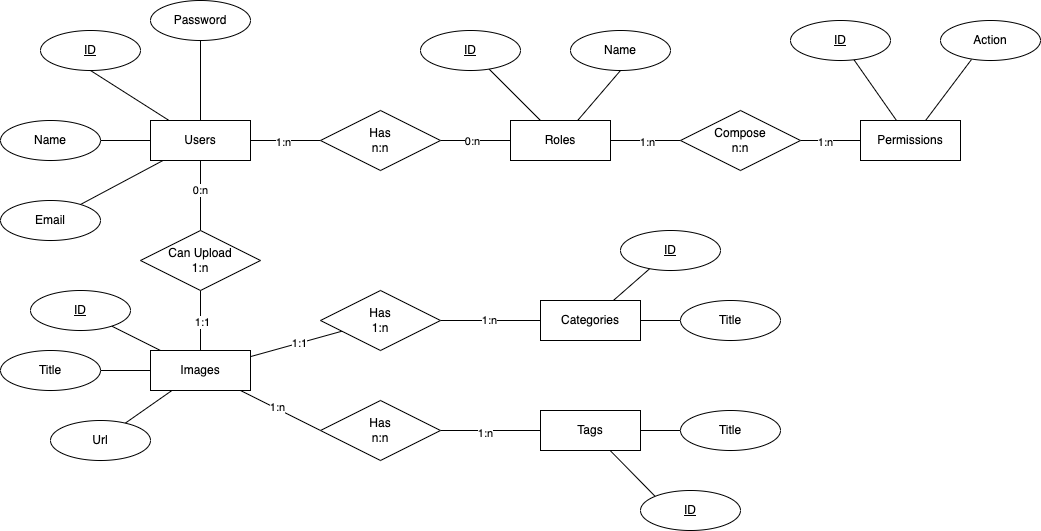

The diagram above was exported from draw.io. Its source (the exported page's mxGraphModel, read from the mxfile embedded in the PNG):
<mxGraphModel dx="1426" dy="662" grid="1" gridSize="10" guides="1" tooltips="1" connect="1" arrows="1" fold="1" page="1" pageScale="1" pageWidth="850" pageHeight="1100" math="0" shadow="0" extFonts="Permanent Marker^https://fonts.googleapis.com/css?family=Permanent+Marker">
  <root>
    <mxCell id="0" />
    <mxCell id="1" parent="0" />
    <mxCell id="nj0PLtSeytT7BQnqRXpF-4" value="" style="rounded=0;orthogonalLoop=1;jettySize=auto;html=1;endArrow=none;endFill=0;" edge="1" parent="1" source="nj0PLtSeytT7BQnqRXpF-1" target="nj0PLtSeytT7BQnqRXpF-2">
      <mxGeometry relative="1" as="geometry" />
    </mxCell>
    <mxCell id="nj0PLtSeytT7BQnqRXpF-6" value="1:n" style="edgeLabel;html=1;align=center;verticalAlign=middle;resizable=0;points=[];" vertex="1" connectable="0" parent="nj0PLtSeytT7BQnqRXpF-4">
      <mxGeometry x="-0.075" y="-1" relative="1" as="geometry">
        <mxPoint as="offset" />
      </mxGeometry>
    </mxCell>
    <mxCell id="nj0PLtSeytT7BQnqRXpF-11" style="rounded=0;orthogonalLoop=1;jettySize=auto;html=1;entryX=0.5;entryY=1;entryDx=0;entryDy=0;endArrow=none;endFill=0;" edge="1" parent="1" source="nj0PLtSeytT7BQnqRXpF-1" target="nj0PLtSeytT7BQnqRXpF-10">
      <mxGeometry relative="1" as="geometry" />
    </mxCell>
    <mxCell id="nj0PLtSeytT7BQnqRXpF-14" style="edgeStyle=none;rounded=0;orthogonalLoop=1;jettySize=auto;html=1;endArrow=none;endFill=0;" edge="1" parent="1" source="nj0PLtSeytT7BQnqRXpF-1" target="nj0PLtSeytT7BQnqRXpF-12">
      <mxGeometry relative="1" as="geometry" />
    </mxCell>
    <mxCell id="nj0PLtSeytT7BQnqRXpF-15" style="edgeStyle=none;rounded=0;orthogonalLoop=1;jettySize=auto;html=1;endArrow=none;endFill=0;" edge="1" parent="1" source="nj0PLtSeytT7BQnqRXpF-1" target="nj0PLtSeytT7BQnqRXpF-13">
      <mxGeometry relative="1" as="geometry" />
    </mxCell>
    <mxCell id="nj0PLtSeytT7BQnqRXpF-17" style="edgeStyle=none;rounded=0;orthogonalLoop=1;jettySize=auto;html=1;endArrow=none;endFill=0;" edge="1" parent="1" source="nj0PLtSeytT7BQnqRXpF-1" target="nj0PLtSeytT7BQnqRXpF-16">
      <mxGeometry relative="1" as="geometry" />
    </mxCell>
    <mxCell id="nj0PLtSeytT7BQnqRXpF-33" style="edgeStyle=none;rounded=0;orthogonalLoop=1;jettySize=auto;html=1;entryX=0.5;entryY=0;entryDx=0;entryDy=0;endArrow=none;endFill=0;" edge="1" parent="1" source="nj0PLtSeytT7BQnqRXpF-1" target="nj0PLtSeytT7BQnqRXpF-30">
      <mxGeometry relative="1" as="geometry" />
    </mxCell>
    <mxCell id="nj0PLtSeytT7BQnqRXpF-34" value="0:n" style="edgeLabel;html=1;align=center;verticalAlign=middle;resizable=0;points=[];" vertex="1" connectable="0" parent="nj0PLtSeytT7BQnqRXpF-33">
      <mxGeometry x="-0.13" y="-1" relative="1" as="geometry">
        <mxPoint y="-1" as="offset" />
      </mxGeometry>
    </mxCell>
    <mxCell id="nj0PLtSeytT7BQnqRXpF-1" value="Users" style="whiteSpace=wrap;html=1;align=center;" vertex="1" parent="1">
      <mxGeometry x="170" y="260" width="100" height="40" as="geometry" />
    </mxCell>
    <mxCell id="nj0PLtSeytT7BQnqRXpF-5" value="" style="rounded=0;orthogonalLoop=1;jettySize=auto;html=1;endArrow=none;endFill=0;" edge="1" parent="1" source="nj0PLtSeytT7BQnqRXpF-2" target="nj0PLtSeytT7BQnqRXpF-3">
      <mxGeometry relative="1" as="geometry" />
    </mxCell>
    <mxCell id="nj0PLtSeytT7BQnqRXpF-7" value="0:n" style="edgeLabel;html=1;align=center;verticalAlign=middle;resizable=0;points=[];" vertex="1" connectable="0" parent="nj0PLtSeytT7BQnqRXpF-5">
      <mxGeometry x="-0.1111" relative="1" as="geometry">
        <mxPoint as="offset" />
      </mxGeometry>
    </mxCell>
    <mxCell id="nj0PLtSeytT7BQnqRXpF-2" value="Has&lt;br&gt;n:n" style="shape=rhombus;perimeter=rhombusPerimeter;whiteSpace=wrap;html=1;align=center;" vertex="1" parent="1">
      <mxGeometry x="340" y="250" width="120" height="60" as="geometry" />
    </mxCell>
    <mxCell id="nj0PLtSeytT7BQnqRXpF-24" style="edgeStyle=none;rounded=0;orthogonalLoop=1;jettySize=auto;html=1;entryX=0.5;entryY=1;entryDx=0;entryDy=0;endArrow=none;endFill=0;" edge="1" parent="1" source="nj0PLtSeytT7BQnqRXpF-3" target="nj0PLtSeytT7BQnqRXpF-23">
      <mxGeometry relative="1" as="geometry" />
    </mxCell>
    <mxCell id="nj0PLtSeytT7BQnqRXpF-57" style="edgeStyle=none;rounded=0;orthogonalLoop=1;jettySize=auto;html=1;endArrow=none;endFill=0;" edge="1" parent="1" source="nj0PLtSeytT7BQnqRXpF-3" target="nj0PLtSeytT7BQnqRXpF-56">
      <mxGeometry relative="1" as="geometry" />
    </mxCell>
    <mxCell id="nj0PLtSeytT7BQnqRXpF-85" value="" style="edgeStyle=none;rounded=0;orthogonalLoop=1;jettySize=auto;html=1;endArrow=none;endFill=0;" edge="1" parent="1" source="nj0PLtSeytT7BQnqRXpF-3" target="nj0PLtSeytT7BQnqRXpF-83">
      <mxGeometry relative="1" as="geometry" />
    </mxCell>
    <mxCell id="nj0PLtSeytT7BQnqRXpF-86" value="1:n" style="edgeLabel;html=1;align=center;verticalAlign=middle;resizable=0;points=[];" vertex="1" connectable="0" parent="nj0PLtSeytT7BQnqRXpF-85">
      <mxGeometry x="0.0286" y="-1" relative="1" as="geometry">
        <mxPoint as="offset" />
      </mxGeometry>
    </mxCell>
    <mxCell id="nj0PLtSeytT7BQnqRXpF-3" value="Roles" style="whiteSpace=wrap;html=1;align=center;glass=0;sketch=0;shadow=0;rounded=0;" vertex="1" parent="1">
      <mxGeometry x="530" y="260" width="100" height="40" as="geometry" />
    </mxCell>
    <mxCell id="nj0PLtSeytT7BQnqRXpF-10" value="ID" style="ellipse;whiteSpace=wrap;html=1;align=center;fontStyle=4;" vertex="1" parent="1">
      <mxGeometry x="60" y="170" width="100" height="40" as="geometry" />
    </mxCell>
    <mxCell id="nj0PLtSeytT7BQnqRXpF-12" value="Name" style="ellipse;whiteSpace=wrap;html=1;align=center;" vertex="1" parent="1">
      <mxGeometry x="20" y="260" width="100" height="40" as="geometry" />
    </mxCell>
    <mxCell id="nj0PLtSeytT7BQnqRXpF-13" value="Email" style="ellipse;whiteSpace=wrap;html=1;align=center;" vertex="1" parent="1">
      <mxGeometry x="20" y="340" width="100" height="40" as="geometry" />
    </mxCell>
    <mxCell id="nj0PLtSeytT7BQnqRXpF-16" value="Password" style="ellipse;whiteSpace=wrap;html=1;align=center;" vertex="1" parent="1">
      <mxGeometry x="170" y="140" width="100" height="40" as="geometry" />
    </mxCell>
    <mxCell id="nj0PLtSeytT7BQnqRXpF-26" style="edgeStyle=none;rounded=0;orthogonalLoop=1;jettySize=auto;html=1;endArrow=none;endFill=0;" edge="1" parent="1" source="nj0PLtSeytT7BQnqRXpF-20" target="nj0PLtSeytT7BQnqRXpF-25">
      <mxGeometry relative="1" as="geometry">
        <mxPoint x="490.9605066002448" y="542.0323127816177" as="targetPoint" />
      </mxGeometry>
    </mxCell>
    <mxCell id="nj0PLtSeytT7BQnqRXpF-28" style="edgeStyle=none;rounded=0;orthogonalLoop=1;jettySize=auto;html=1;endArrow=none;endFill=0;" edge="1" parent="1" source="nj0PLtSeytT7BQnqRXpF-20" target="nj0PLtSeytT7BQnqRXpF-27">
      <mxGeometry relative="1" as="geometry" />
    </mxCell>
    <mxCell id="nj0PLtSeytT7BQnqRXpF-37" value="" style="edgeStyle=none;rounded=0;orthogonalLoop=1;jettySize=auto;html=1;endArrow=none;endFill=0;" edge="1" parent="1" source="nj0PLtSeytT7BQnqRXpF-20" target="nj0PLtSeytT7BQnqRXpF-36">
      <mxGeometry relative="1" as="geometry" />
    </mxCell>
    <mxCell id="nj0PLtSeytT7BQnqRXpF-61" value="" style="edgeStyle=none;rounded=0;orthogonalLoop=1;jettySize=auto;html=1;endArrow=none;endFill=0;" edge="1" parent="1" source="nj0PLtSeytT7BQnqRXpF-20" target="nj0PLtSeytT7BQnqRXpF-60">
      <mxGeometry relative="1" as="geometry" />
    </mxCell>
    <mxCell id="nj0PLtSeytT7BQnqRXpF-63" value="1:1" style="edgeLabel;html=1;align=center;verticalAlign=middle;resizable=0;points=[];" vertex="1" connectable="0" parent="nj0PLtSeytT7BQnqRXpF-61">
      <mxGeometry x="0.0571" relative="1" as="geometry">
        <mxPoint as="offset" />
      </mxGeometry>
    </mxCell>
    <mxCell id="nj0PLtSeytT7BQnqRXpF-66" style="edgeStyle=none;rounded=0;orthogonalLoop=1;jettySize=auto;html=1;entryX=0;entryY=0.5;entryDx=0;entryDy=0;endArrow=none;endFill=0;" edge="1" parent="1" source="nj0PLtSeytT7BQnqRXpF-20" target="nj0PLtSeytT7BQnqRXpF-65">
      <mxGeometry relative="1" as="geometry" />
    </mxCell>
    <mxCell id="nj0PLtSeytT7BQnqRXpF-67" value="1:n" style="edgeLabel;html=1;align=center;verticalAlign=middle;resizable=0;points=[];" vertex="1" connectable="0" parent="nj0PLtSeytT7BQnqRXpF-66">
      <mxGeometry x="-0.1109" y="1" relative="1" as="geometry">
        <mxPoint as="offset" />
      </mxGeometry>
    </mxCell>
    <mxCell id="nj0PLtSeytT7BQnqRXpF-20" value="Images" style="whiteSpace=wrap;html=1;align=center;" vertex="1" parent="1">
      <mxGeometry x="170" y="490" width="100" height="40" as="geometry" />
    </mxCell>
    <mxCell id="nj0PLtSeytT7BQnqRXpF-23" value="Name" style="ellipse;whiteSpace=wrap;html=1;align=center;" vertex="1" parent="1">
      <mxGeometry x="590" y="170" width="100" height="40" as="geometry" />
    </mxCell>
    <mxCell id="nj0PLtSeytT7BQnqRXpF-25" value="Title" style="ellipse;whiteSpace=wrap;html=1;align=center;" vertex="1" parent="1">
      <mxGeometry x="20" y="490" width="100" height="40" as="geometry" />
    </mxCell>
    <mxCell id="nj0PLtSeytT7BQnqRXpF-27" value="Url" style="ellipse;whiteSpace=wrap;html=1;align=center;" vertex="1" parent="1">
      <mxGeometry x="70" y="560" width="100" height="40" as="geometry" />
    </mxCell>
    <mxCell id="nj0PLtSeytT7BQnqRXpF-31" value="" style="rounded=0;orthogonalLoop=1;jettySize=auto;html=1;endArrow=none;endFill=0;" edge="1" parent="1" source="nj0PLtSeytT7BQnqRXpF-30" target="nj0PLtSeytT7BQnqRXpF-20">
      <mxGeometry relative="1" as="geometry" />
    </mxCell>
    <mxCell id="nj0PLtSeytT7BQnqRXpF-35" value="1:1" style="edgeLabel;html=1;align=center;verticalAlign=middle;resizable=0;points=[];" vertex="1" connectable="0" parent="nj0PLtSeytT7BQnqRXpF-31">
      <mxGeometry x="0.025" y="1" relative="1" as="geometry">
        <mxPoint as="offset" />
      </mxGeometry>
    </mxCell>
    <mxCell id="nj0PLtSeytT7BQnqRXpF-30" value="Can Upload&lt;br&gt;1:n" style="shape=rhombus;perimeter=rhombusPerimeter;whiteSpace=wrap;html=1;align=center;" vertex="1" parent="1">
      <mxGeometry x="160" y="370" width="120" height="60" as="geometry" />
    </mxCell>
    <mxCell id="nj0PLtSeytT7BQnqRXpF-36" value="ID" style="ellipse;whiteSpace=wrap;html=1;align=center;fontStyle=4;" vertex="1" parent="1">
      <mxGeometry x="50" y="430" width="100" height="40" as="geometry" />
    </mxCell>
    <mxCell id="nj0PLtSeytT7BQnqRXpF-56" value="ID" style="ellipse;whiteSpace=wrap;html=1;align=center;fontStyle=4;" vertex="1" parent="1">
      <mxGeometry x="440" y="170" width="100" height="40" as="geometry" />
    </mxCell>
    <mxCell id="nj0PLtSeytT7BQnqRXpF-71" style="edgeStyle=none;rounded=0;orthogonalLoop=1;jettySize=auto;html=1;endArrow=none;endFill=0;" edge="1" parent="1" source="nj0PLtSeytT7BQnqRXpF-58" target="nj0PLtSeytT7BQnqRXpF-70">
      <mxGeometry relative="1" as="geometry" />
    </mxCell>
    <mxCell id="nj0PLtSeytT7BQnqRXpF-73" style="edgeStyle=none;rounded=0;orthogonalLoop=1;jettySize=auto;html=1;entryX=0;entryY=0.5;entryDx=0;entryDy=0;endArrow=none;endFill=0;" edge="1" parent="1" source="nj0PLtSeytT7BQnqRXpF-58" target="nj0PLtSeytT7BQnqRXpF-72">
      <mxGeometry relative="1" as="geometry" />
    </mxCell>
    <mxCell id="nj0PLtSeytT7BQnqRXpF-58" value="Categories" style="whiteSpace=wrap;html=1;align=center;" vertex="1" parent="1">
      <mxGeometry x="560" y="440" width="100" height="40" as="geometry" />
    </mxCell>
    <mxCell id="nj0PLtSeytT7BQnqRXpF-76" style="edgeStyle=none;rounded=0;orthogonalLoop=1;jettySize=auto;html=1;entryX=0;entryY=0;entryDx=0;entryDy=0;endArrow=none;endFill=0;" edge="1" parent="1" source="nj0PLtSeytT7BQnqRXpF-59" target="nj0PLtSeytT7BQnqRXpF-74">
      <mxGeometry relative="1" as="geometry" />
    </mxCell>
    <mxCell id="nj0PLtSeytT7BQnqRXpF-77" style="edgeStyle=none;rounded=0;orthogonalLoop=1;jettySize=auto;html=1;entryX=0;entryY=0.5;entryDx=0;entryDy=0;endArrow=none;endFill=0;" edge="1" parent="1" source="nj0PLtSeytT7BQnqRXpF-59" target="nj0PLtSeytT7BQnqRXpF-75">
      <mxGeometry relative="1" as="geometry" />
    </mxCell>
    <mxCell id="nj0PLtSeytT7BQnqRXpF-59" value="Tags" style="whiteSpace=wrap;html=1;align=center;" vertex="1" parent="1">
      <mxGeometry x="560" y="550" width="100" height="40" as="geometry" />
    </mxCell>
    <mxCell id="nj0PLtSeytT7BQnqRXpF-62" value="" style="edgeStyle=none;rounded=0;orthogonalLoop=1;jettySize=auto;html=1;endArrow=none;endFill=0;" edge="1" parent="1" source="nj0PLtSeytT7BQnqRXpF-60" target="nj0PLtSeytT7BQnqRXpF-58">
      <mxGeometry relative="1" as="geometry" />
    </mxCell>
    <mxCell id="nj0PLtSeytT7BQnqRXpF-64" value="1:n" style="edgeLabel;html=1;align=center;verticalAlign=middle;resizable=0;points=[];" vertex="1" connectable="0" parent="nj0PLtSeytT7BQnqRXpF-62">
      <mxGeometry x="-0.04" y="1" relative="1" as="geometry">
        <mxPoint as="offset" />
      </mxGeometry>
    </mxCell>
    <mxCell id="nj0PLtSeytT7BQnqRXpF-60" value="Has&lt;br&gt;1:n" style="shape=rhombus;perimeter=rhombusPerimeter;whiteSpace=wrap;html=1;align=center;" vertex="1" parent="1">
      <mxGeometry x="340" y="430" width="120" height="60" as="geometry" />
    </mxCell>
    <mxCell id="nj0PLtSeytT7BQnqRXpF-68" style="edgeStyle=none;rounded=0;orthogonalLoop=1;jettySize=auto;html=1;entryX=0;entryY=0.5;entryDx=0;entryDy=0;endArrow=none;endFill=0;" edge="1" parent="1" source="nj0PLtSeytT7BQnqRXpF-65" target="nj0PLtSeytT7BQnqRXpF-59">
      <mxGeometry relative="1" as="geometry" />
    </mxCell>
    <mxCell id="nj0PLtSeytT7BQnqRXpF-69" value="1:n" style="edgeLabel;html=1;align=center;verticalAlign=middle;resizable=0;points=[];" vertex="1" connectable="0" parent="nj0PLtSeytT7BQnqRXpF-68">
      <mxGeometry x="-0.1111" y="-2" relative="1" as="geometry">
        <mxPoint as="offset" />
      </mxGeometry>
    </mxCell>
    <mxCell id="nj0PLtSeytT7BQnqRXpF-65" value="Has&lt;br&gt;n:n" style="shape=rhombus;perimeter=rhombusPerimeter;whiteSpace=wrap;html=1;align=center;" vertex="1" parent="1">
      <mxGeometry x="340" y="540" width="120" height="60" as="geometry" />
    </mxCell>
    <mxCell id="nj0PLtSeytT7BQnqRXpF-70" value="ID" style="ellipse;whiteSpace=wrap;html=1;align=center;fontStyle=4;" vertex="1" parent="1">
      <mxGeometry x="640" y="370" width="100" height="40" as="geometry" />
    </mxCell>
    <mxCell id="nj0PLtSeytT7BQnqRXpF-72" value="Title" style="ellipse;whiteSpace=wrap;html=1;align=center;" vertex="1" parent="1">
      <mxGeometry x="700" y="440" width="100" height="40" as="geometry" />
    </mxCell>
    <mxCell id="nj0PLtSeytT7BQnqRXpF-74" value="ID" style="ellipse;whiteSpace=wrap;html=1;align=center;fontStyle=4;" vertex="1" parent="1">
      <mxGeometry x="660" y="630" width="100" height="40" as="geometry" />
    </mxCell>
    <mxCell id="nj0PLtSeytT7BQnqRXpF-75" value="Title" style="ellipse;whiteSpace=wrap;html=1;align=center;" vertex="1" parent="1">
      <mxGeometry x="700" y="550" width="100" height="40" as="geometry" />
    </mxCell>
    <mxCell id="nj0PLtSeytT7BQnqRXpF-90" style="edgeStyle=none;rounded=0;orthogonalLoop=1;jettySize=auto;html=1;entryX=0.31;entryY=0.975;entryDx=0;entryDy=0;entryPerimeter=0;endArrow=none;endFill=0;" edge="1" parent="1" source="nj0PLtSeytT7BQnqRXpF-82" target="nj0PLtSeytT7BQnqRXpF-89">
      <mxGeometry relative="1" as="geometry" />
    </mxCell>
    <mxCell id="nj0PLtSeytT7BQnqRXpF-91" style="edgeStyle=none;rounded=0;orthogonalLoop=1;jettySize=auto;html=1;endArrow=none;endFill=0;" edge="1" parent="1" source="nj0PLtSeytT7BQnqRXpF-82" target="nj0PLtSeytT7BQnqRXpF-88">
      <mxGeometry relative="1" as="geometry" />
    </mxCell>
    <mxCell id="nj0PLtSeytT7BQnqRXpF-82" value="Permissions" style="whiteSpace=wrap;html=1;align=center;" vertex="1" parent="1">
      <mxGeometry x="880" y="260" width="100" height="40" as="geometry" />
    </mxCell>
    <mxCell id="nj0PLtSeytT7BQnqRXpF-84" value="" style="edgeStyle=none;rounded=0;orthogonalLoop=1;jettySize=auto;html=1;endArrow=none;endFill=0;" edge="1" parent="1" source="nj0PLtSeytT7BQnqRXpF-83" target="nj0PLtSeytT7BQnqRXpF-82">
      <mxGeometry relative="1" as="geometry" />
    </mxCell>
    <mxCell id="nj0PLtSeytT7BQnqRXpF-87" value="1:n" style="edgeLabel;html=1;align=center;verticalAlign=middle;resizable=0;points=[];" vertex="1" connectable="0" parent="nj0PLtSeytT7BQnqRXpF-84">
      <mxGeometry x="-0.2" y="-1" relative="1" as="geometry">
        <mxPoint as="offset" />
      </mxGeometry>
    </mxCell>
    <mxCell id="nj0PLtSeytT7BQnqRXpF-83" value="Compose&lt;br&gt;n:n" style="shape=rhombus;perimeter=rhombusPerimeter;whiteSpace=wrap;html=1;align=center;" vertex="1" parent="1">
      <mxGeometry x="700" y="250" width="120" height="60" as="geometry" />
    </mxCell>
    <mxCell id="nj0PLtSeytT7BQnqRXpF-88" value="ID" style="ellipse;whiteSpace=wrap;html=1;align=center;fontStyle=4;" vertex="1" parent="1">
      <mxGeometry x="810" y="160" width="100" height="40" as="geometry" />
    </mxCell>
    <mxCell id="nj0PLtSeytT7BQnqRXpF-89" value="Action" style="ellipse;whiteSpace=wrap;html=1;align=center;" vertex="1" parent="1">
      <mxGeometry x="960" y="160" width="100" height="40" as="geometry" />
    </mxCell>
  </root>
</mxGraphModel>